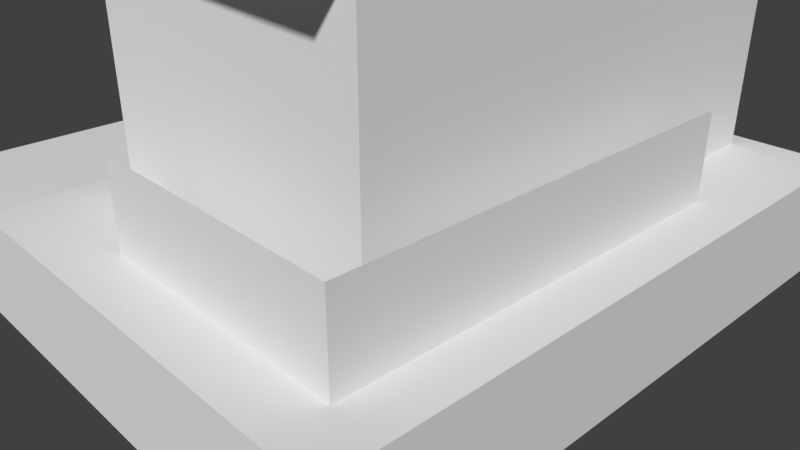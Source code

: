 # Source: cafe.blend  (saved by Blender 2.79.0; exported with 4.5.12 LTS)
import bpy
from mathutils import Matrix  # noqa: F401  (used for matrix-valued properties, if any)

bpy.ops.wm.read_factory_settings(use_empty=True)
scene = bpy.context.scene
scene.name = 'Scene'

# ---- collections
col_collection_1 = bpy.data.collections.new('Collection 1'); scene.collection.children.link(col_collection_1)

# ---- world
world_world = bpy.data.worlds.new('World'); scene.world = world_world
world_world.color = (0.05088, 0.05088, 0.05088)
world_world.use_sun_shadow = False
world_world.sun_shadow_jitter_overblur = 0.0
world_world.cycles.sampling_method = 'MANUAL'

# ---- cameras
cam_camera = bpy.data.cameras.new('Camera')
cam_camera.clip_end = 100.0
cam_camera.lens = 35.0
cam_camera.sensor_width = 32.0
cam_camera.sensor_height = 18.0
cam_camera.ortho_scale = 7.314
cam_camera.dof.focus_distance = 0.0
cam_camera.dof.aperture_fstop = 128.0

# ---- meshes
me_plane_005 = bpy.data.meshes.new('Plane.005')
me_plane_005.from_pydata([(2.159, 3.063, 4.689), (-1.106, 3.063, 4.689), (2.159, -2.471, 4.689), (-0.9582, -2.341, 4.689), (1.757, 2.662, 4.689), (-0.694, 2.662, 4.689), (1.757, -2.052, 4.689), (-0.5674, -1.955, 4.689), (1.757, 2.662, 5.172), (-0.694, 2.662, 5.172), (1.757, -2.052, 5.172), (-0.5674, -1.955, 5.172), (2.159, 3.063, 5.172), (-1.106, 3.063, 5.172), (2.159, -2.471, 5.172), (-0.9582, -2.341, 5.172)], [], [(9, 8, 12, 13), (5, 1, 0, 4), (4, 0, 2, 6), (6, 2, 3, 7), (7, 3, 1, 5), (8, 10, 14, 12), (10, 11, 15, 14), (11, 9, 13, 15), (0, 1, 13, 12), (5, 4, 8, 9), (2, 0, 12, 14), (4, 6, 10, 8), (3, 2, 14, 15), (6, 7, 11, 10), (1, 3, 15, 13), (7, 5, 9, 11)])
me_plane_005.use_remesh_preserve_volume = False
me_plane_005.use_remesh_preserve_attributes = False
me_plane_005.use_mirror_vertex_groups = False
me_plane_005.update()
me_plane_004 = bpy.data.meshes.new('Plane.004')
me_plane_004.from_pydata([(2.796, 3.701, 4.305), (2.796, -3.135, 4.305), (-1.579, -2.953, 4.305), (-1.761, 3.701, 4.305), (2.796, 3.701, 4.689), (-1.761, 3.701, 4.689), (2.796, -3.135, 4.689), (-1.579, -2.953, 4.689)], [], [(2, 3, 0, 1), (7, 6, 4, 5), (3, 2, 7, 5), (0, 3, 5, 4), (1, 0, 4, 6), (2, 1, 6, 7)])
me_plane_004.use_remesh_preserve_volume = False
me_plane_004.use_remesh_preserve_attributes = False
me_plane_004.use_mirror_vertex_groups = False
me_plane_004.update()
me_plane_003 = bpy.data.meshes.new('Plane.003')
me_plane_003.from_pydata([(0.2443, -4.0, 1.321), (4.0, -4.0, 1.321), (4.0, 2.13, 1.321), (0.2443, -4.0, 2.364), (4.0, -4.0, 2.364), (4.0, 2.13, 2.364)], [], [(2, 1, 4, 5), (1, 0, 3, 4)])
me_plane_003.use_remesh_preserve_volume = False
me_plane_003.use_remesh_preserve_attributes = False
me_plane_003.use_mirror_vertex_groups = False
me_plane_003.update()
me_plane_000 = bpy.data.meshes.new('Plane.000')
me_plane_000.from_pydata([(4.0, -4.0, 0.7006), (4.0, 4.0, 0.7006), (-1.569, -4.0, 0.7006), (-1.569, 4.0, 0.7006), (-1.569, -4.0, 1.321), (4.0, -4.0, 1.321), (4.0, 4.0, 1.321), (-1.569, 4.0, 1.321), (2.796, 3.701, 4.305), (2.796, -2.512, 4.305), (-1.139, -2.512, 4.305), (-1.139, 3.701, 4.305), (-1.139, -2.512, 1.321), (2.796, -2.512, 1.321), (-1.139, 3.701, 1.321), (2.796, 3.701, 1.321)], [], [(2, 3, 1, 0), (4, 5, 6, 7), (0, 1, 6, 5), (1, 3, 7, 6), (3, 2, 4, 7), (2, 0, 5, 4), (10, 9, 8, 11), (12, 14, 15, 13), (15, 14, 11, 8), (14, 12, 10, 11), (12, 13, 9, 10), (13, 15, 8, 9)])
me_plane_000.use_remesh_preserve_volume = False
me_plane_000.use_remesh_preserve_attributes = False
me_plane_000.use_mirror_vertex_groups = False
me_plane_000.update()
me_plane_002 = bpy.data.meshes.new('Plane.002')
me_plane_002.from_pydata([(-4.0, -4.0, 0.7006), (-4.0, -4.0, 1.057), (-4.0, 4.0, 0.7006), (-4.0, 4.0, 1.057), (-1.569, -4.0, 0.7006), (-1.569, 4.0, 0.7006), (-1.569, 4.0, 1.057), (-1.569, -4.0, 1.057)], [], [(1, 7, 6, 3), (0, 2, 5, 4), (5, 2, 3, 6), (0, 4, 7, 1), (2, 0, 1, 3), (4, 5, 6, 7)])
me_plane_002.use_remesh_preserve_volume = False
me_plane_002.use_remesh_preserve_attributes = False
me_plane_002.use_mirror_vertex_groups = False
me_plane_002.update()
me_plane_001 = bpy.data.meshes.new('Plane.001')
me_plane_001.from_pydata([(-4.0, -4.0, 0.0), (4.0, -4.0, 0.0), (-4.0, 4.0, 0.0), (4.0, 4.0, 0.0), (-4.0, -4.0, 0.7006), (4.0, -4.0, 0.7006), (-4.0, 4.0, 0.7006), (4.0, 4.0, 0.7006)], [], [(0, 2, 3, 1), (4, 5, 7, 6), (3, 2, 6, 7), (2, 0, 4, 6), (0, 1, 5, 4), (1, 3, 7, 5)])
me_plane_001.use_remesh_preserve_volume = False
me_plane_001.use_remesh_preserve_attributes = False
me_plane_001.use_mirror_vertex_groups = False
me_plane_001.update()

# ---- objects
ob_a_001 = bpy.data.objects.new('a.001', me_plane_005)
ob_a = bpy.data.objects.new('a', me_plane_004)
ob_plane_003 = bpy.data.objects.new('Plane.003', me_plane_003)
ob_plane_002 = bpy.data.objects.new('Plane.002', me_plane_000)
ob_plane_001 = bpy.data.objects.new('Plane.001', me_plane_002)
ob_plane = bpy.data.objects.new('Plane', me_plane_001)
ob_camera = bpy.data.objects.new('Camera', cam_camera)

# ---- transforms, parenting, visibility, modifiers, constraints
ob_a_001.location = (0.0, 0.0, 0.0)
ob_a_001.lineart.crease_threshold = 0.0
ob_a.location = (0.0, 0.0, 0.0)
ob_a.lineart.crease_threshold = 0.0
ob_plane_003.location = (0.0, 0.0, 0.0)
ob_plane_003.scale = (0.8509, 0.841, 1.0)
ob_plane_003.lineart.crease_threshold = 0.0
ob_plane_002.location = (0.0, 0.0, 0.0)
ob_plane_002.lineart.crease_threshold = 0.0
ob_plane_001.location = (0.0, 0.0, 0.0)
ob_plane_001.lineart.crease_threshold = 0.0
ob_plane.location = (0.0, 0.0, 0.0)
ob_plane.lineart.crease_threshold = 0.0
ob_camera.location = (7.481, -6.508, 5.344)
ob_camera.rotation_euler = (1.109, 0.0, 0.8149)
ob_camera.lock_rotations_4d = False
ob_camera.empty_display_type = 'ARROWS'
ob_camera.color = (0.0, 0.0, 0.0, 0.0)
ob_camera.display_type = 'WIRE'
ob_camera.lineart.crease_threshold = 0.0

# ---- collection membership
col_collection_1.objects.link(ob_a_001)
col_collection_1.objects.link(ob_a)
col_collection_1.objects.link(ob_plane_003)
col_collection_1.objects.link(ob_plane_002)
col_collection_1.objects.link(ob_plane_001)
col_collection_1.objects.link(ob_plane)
col_collection_1.objects.link(ob_camera)

# ---- scene / render settings (as saved in the file)
scene.camera = ob_camera
scene.frame_start = 1; scene.frame_end = 250; scene.frame_set(0)
scene.render.engine = 'BLENDER_EEVEE_NEXT'
scene.render.resolution_percentage = 50
scene.render.dither_intensity = 0.0
scene.cycles.use_denoising = False
scene.cycles.samples = 128
scene.cycles.sampling_pattern = 'TABULATED_SOBOL'
scene.cycles.use_adaptive_sampling = False
scene.cycles.use_light_tree = False
scene.cycles.blur_glossy = 0.0
scene.cycles.sample_clamp_indirect = 0.0
scene.view_settings.view_transform = 'Standard'
bpy.context.view_layer.update()

# ---- added for rendering (the .blend has no usable light): sun
light_auto_sun = bpy.data.lights.new('AutoSun', 'SUN')
light_auto_sun.energy = 3.0
light_auto_sun.angle = 0.0523599
ob_auto_sun = bpy.data.objects.new('AutoSun', light_auto_sun)
scene.collection.objects.link(ob_auto_sun)
ob_auto_sun.rotation_euler = (0.872665, 0.174533, 0.523599)
bpy.context.view_layer.update()
